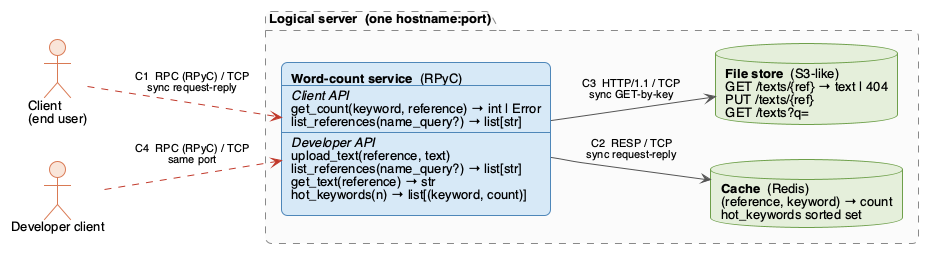

The diagram above was rendered by PlantUML. Its source (embedded in the PNG):
@startuml phase1
!theme plain
skinparam defaultFontName Helvetica
skinparam defaultFontSize 13
skinparam roundCorner 12
skinparam shadowing false
skinparam ArrowColor #555555
skinparam ArrowFontSize 11
skinparam rectangle {
  BorderColor #4F86B8
  BackgroundColor #D6E8F7
}
skinparam database {
  BorderColor #6E9F4A
  BackgroundColor #E4EFDB
}
skinparam actor {
  BorderColor #D97A55
  BackgroundColor #F9E4D9
}
skinparam package {
  BorderColor #888888
  BorderStyle dashed
  BackgroundColor #FAFAFA
}
left to right direction

actor "Client\n(end user)" as client
actor "Developer client" as dev

package "Logical server  (one hostname:port)" {
  rectangle "<b>Word-count service</b>  (RPyC)\n----\n<i>Client API</i>\nget_count(keyword, reference) → int | Error\nlist_references(name_query?) → list[str]\n----\n<i>Developer API</i>\nupload_text(reference, text)\nlist_references(name_query?) → list[str]\nget_text(reference) → str\nhot_keywords(n) → list[(keyword, count)]" as wc
  database "<b>Cache</b>  (Redis)\n(reference, keyword) → count\nhot_keywords sorted set" as redis
  database "<b>File store</b>  (S3-like)\nGET /texts/{ref} → text | 404\nPUT /texts/{ref}\nGET /texts?q=" as fs
}

client -[#C0392B,dashed]-> wc : C1  RPC (RPyC) / TCP\nsync request-reply
dev -[#C0392B,dashed]-> wc : C4  RPC (RPyC) / TCP\nsame port
wc --> redis : C2  RESP / TCP\nsync request-reply
wc --> fs : C3  HTTP/1.1 / TCP\nsync GET-by-key
@enduml